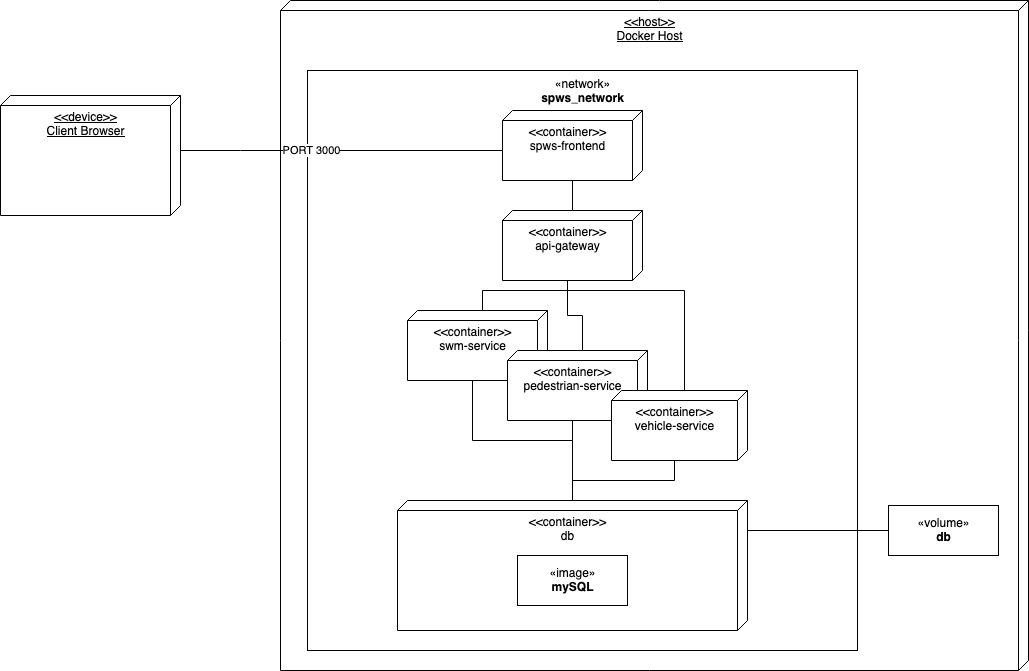

The diagram above was exported from draw.io. Its source (the exported page's mxGraphModel, read from the mxfile embedded in the PNG):
<mxGraphModel dx="1426" dy="808" grid="1" gridSize="10" guides="1" tooltips="1" connect="1" arrows="1" fold="1" page="1" pageScale="1" pageWidth="1169" pageHeight="827" math="0" shadow="0">
  <root>
    <mxCell id="0" />
    <mxCell id="1" parent="0" />
    <mxCell id="uI07R0e2qvxU2B34de7K-1" value="&lt;div&gt;&amp;lt;&amp;lt;host&amp;gt;&amp;gt;&lt;br&gt;&lt;/div&gt;&lt;div&gt;Docker Host&lt;/div&gt;" style="verticalAlign=top;align=center;spacingTop=8;spacingLeft=2;spacingRight=12;shape=cube;size=10;direction=south;fontStyle=4;html=1;" vertex="1" parent="1">
      <mxGeometry x="360" y="120" width="748" height="670" as="geometry" />
    </mxCell>
    <mxCell id="uI07R0e2qvxU2B34de7K-2" value="«network»&lt;br&gt;&lt;b&gt;spws_network&lt;/b&gt;" style="html=1;align=center;verticalAlign=top;" vertex="1" parent="1">
      <mxGeometry x="387" y="190" width="550" height="580" as="geometry" />
    </mxCell>
    <mxCell id="uI07R0e2qvxU2B34de7K-25" value="" style="edgeStyle=orthogonalEdgeStyle;rounded=0;orthogonalLoop=1;jettySize=auto;html=1;startArrow=none;startFill=0;endArrow=none;endFill=0;" edge="1" parent="1" source="uI07R0e2qvxU2B34de7K-3" target="uI07R0e2qvxU2B34de7K-4">
      <mxGeometry relative="1" as="geometry" />
    </mxCell>
    <mxCell id="uI07R0e2qvxU2B34de7K-3" value="&lt;div&gt;&amp;lt;&amp;lt;container&amp;gt;&amp;gt;&lt;/div&gt;&lt;div&gt;&lt;span style=&quot;font-size: 12px ; font-style: normal ; font-weight: normal ; letter-spacing: normal ; text-indent: 0px ; text-transform: none ; word-spacing: 0px ; display: inline ; float: none&quot;&gt;spws-frontend&lt;/span&gt;&lt;/div&gt;" style="verticalAlign=top;align=center;spacingTop=8;spacingLeft=2;spacingRight=12;shape=cube;size=10;direction=south;fontStyle=0;html=1;" vertex="1" parent="1">
      <mxGeometry x="582" y="230" width="140" height="70" as="geometry" />
    </mxCell>
    <mxCell id="uI07R0e2qvxU2B34de7K-27" style="edgeStyle=orthogonalEdgeStyle;rounded=0;orthogonalLoop=1;jettySize=auto;html=1;exitX=0;exitY=0;exitDx=0;exitDy=65;exitPerimeter=0;entryX=0;entryY=0;entryDx=70;entryDy=75;entryPerimeter=0;startArrow=none;startFill=0;endArrow=none;endFill=0;" edge="1" parent="1" source="uI07R0e2qvxU2B34de7K-6" target="uI07R0e2qvxU2B34de7K-4">
      <mxGeometry relative="1" as="geometry" />
    </mxCell>
    <mxCell id="uI07R0e2qvxU2B34de7K-28" style="edgeStyle=orthogonalEdgeStyle;rounded=0;orthogonalLoop=1;jettySize=auto;html=1;exitX=0;exitY=0;exitDx=70;exitDy=75;exitPerimeter=0;entryX=0;entryY=0;entryDx=0;entryDy=65;entryPerimeter=0;startArrow=none;startFill=0;endArrow=none;endFill=0;" edge="1" parent="1" source="uI07R0e2qvxU2B34de7K-4" target="uI07R0e2qvxU2B34de7K-5">
      <mxGeometry relative="1" as="geometry" />
    </mxCell>
    <mxCell id="uI07R0e2qvxU2B34de7K-31" style="edgeStyle=orthogonalEdgeStyle;rounded=0;orthogonalLoop=1;jettySize=auto;html=1;exitX=0;exitY=0;exitDx=70;exitDy=75;exitPerimeter=0;entryX=0;entryY=0;entryDx=0;entryDy=63;entryPerimeter=0;startArrow=none;startFill=0;endArrow=none;endFill=0;" edge="1" parent="1" source="uI07R0e2qvxU2B34de7K-4" target="uI07R0e2qvxU2B34de7K-7">
      <mxGeometry relative="1" as="geometry">
        <Array as="points">
          <mxPoint x="647" y="410" />
          <mxPoint x="764" y="410" />
        </Array>
      </mxGeometry>
    </mxCell>
    <mxCell id="uI07R0e2qvxU2B34de7K-4" value="&lt;div&gt;&amp;lt;&amp;lt;container&amp;gt;&amp;gt;&lt;/div&gt;&lt;div&gt;&lt;span style=&quot;font-size: 12px ; font-style: normal ; font-weight: normal ; letter-spacing: normal ; text-indent: 0px ; text-transform: none ; word-spacing: 0px ; text-decoration: none ; display: inline ; float: none&quot;&gt;api-gateway&lt;/span&gt;&lt;/div&gt;" style="verticalAlign=top;align=center;spacingTop=8;spacingLeft=2;spacingRight=12;shape=cube;size=10;direction=south;fontStyle=0;html=1;" vertex="1" parent="1">
      <mxGeometry x="582" y="330" width="140" height="70" as="geometry" />
    </mxCell>
    <mxCell id="uI07R0e2qvxU2B34de7K-6" value="&lt;div&gt;&amp;lt;&amp;lt;container&amp;gt;&amp;gt;&lt;/div&gt;&lt;div&gt;swm-service&lt;/div&gt;" style="verticalAlign=top;align=center;spacingTop=8;spacingLeft=2;spacingRight=12;shape=cube;size=10;direction=south;fontStyle=0;html=1;" vertex="1" parent="1">
      <mxGeometry x="487" y="430" width="140" height="70" as="geometry" />
    </mxCell>
    <mxCell id="uI07R0e2qvxU2B34de7K-5" value="&lt;div&gt;&amp;lt;&amp;lt;container&amp;gt;&amp;gt;&lt;/div&gt;&lt;div&gt;&lt;span style=&quot;font-size: 12px ; font-style: normal ; font-weight: normal ; letter-spacing: normal ; text-indent: 0px ; text-transform: none ; word-spacing: 0px ; text-decoration: none ; display: inline ; float: none&quot;&gt;pedestrian-service&lt;/span&gt;&lt;br&gt;&lt;span style=&quot;font-size: 12px ; font-style: normal ; font-weight: normal ; letter-spacing: normal ; text-indent: 0px ; text-transform: none ; word-spacing: 0px ; display: inline ; float: none&quot;&gt;&lt;/span&gt;&lt;/div&gt;" style="verticalAlign=top;align=center;spacingTop=8;spacingLeft=2;spacingRight=12;shape=cube;size=10;direction=south;fontStyle=0;html=1;" vertex="1" parent="1">
      <mxGeometry x="587" y="470" width="140" height="70" as="geometry" />
    </mxCell>
    <mxCell id="uI07R0e2qvxU2B34de7K-7" value="&lt;div&gt;&amp;lt;&amp;lt;container&amp;gt;&amp;gt;&lt;/div&gt;&lt;div&gt;vehicle-service&lt;/div&gt;" style="verticalAlign=top;align=center;spacingTop=8;spacingLeft=2;spacingRight=12;shape=cube;size=10;direction=south;fontStyle=0;html=1;" vertex="1" parent="1">
      <mxGeometry x="691" y="510" width="136" height="70" as="geometry" />
    </mxCell>
    <mxCell id="uI07R0e2qvxU2B34de7K-49" style="edgeStyle=none;rounded=0;jumpStyle=none;orthogonalLoop=1;jettySize=auto;html=1;exitX=0;exitY=0;exitDx=55;exitDy=0;exitPerimeter=0;entryX=0;entryY=0;entryDx=40;entryDy=140;entryPerimeter=0;startArrow=none;startFill=0;endArrow=none;endFill=0;strokeColor=#000000;" edge="1" parent="1" source="uI07R0e2qvxU2B34de7K-9" target="uI07R0e2qvxU2B34de7K-3">
      <mxGeometry relative="1" as="geometry">
        <Array as="points">
          <mxPoint x="320" y="270" />
        </Array>
      </mxGeometry>
    </mxCell>
    <mxCell id="uI07R0e2qvxU2B34de7K-50" value="&lt;div&gt;PORT 3000&lt;/div&gt;" style="edgeLabel;html=1;align=center;verticalAlign=middle;resizable=0;points=[];" vertex="1" connectable="0" parent="uI07R0e2qvxU2B34de7K-49">
      <mxGeometry x="-0.4845" y="1" relative="1" as="geometry">
        <mxPoint x="47" as="offset" />
      </mxGeometry>
    </mxCell>
    <mxCell id="uI07R0e2qvxU2B34de7K-9" value="&lt;div&gt;&amp;lt;&amp;lt;device&amp;gt;&amp;gt;&lt;/div&gt;&lt;div&gt;Client Browser&lt;br&gt;&lt;/div&gt;" style="verticalAlign=top;align=center;spacingTop=8;spacingLeft=2;spacingRight=12;shape=cube;size=10;direction=south;fontStyle=4;html=1;" vertex="1" parent="1">
      <mxGeometry x="80" y="215" width="180" height="120" as="geometry" />
    </mxCell>
    <mxCell id="uI07R0e2qvxU2B34de7K-42" style="edgeStyle=orthogonalEdgeStyle;rounded=0;orthogonalLoop=1;jettySize=auto;html=1;exitX=0;exitY=0;exitDx=0;exitDy=170;exitPerimeter=0;entryX=0;entryY=0;entryDx=70;entryDy=75;entryPerimeter=0;startArrow=none;startFill=0;endArrow=none;endFill=0;" edge="1" parent="1" source="uI07R0e2qvxU2B34de7K-33" target="uI07R0e2qvxU2B34de7K-5">
      <mxGeometry relative="1" as="geometry">
        <Array as="points">
          <mxPoint x="652" y="620" />
        </Array>
      </mxGeometry>
    </mxCell>
    <mxCell id="uI07R0e2qvxU2B34de7K-43" style="edgeStyle=orthogonalEdgeStyle;rounded=0;orthogonalLoop=1;jettySize=auto;html=1;exitX=0;exitY=0;exitDx=0;exitDy=170;exitPerimeter=0;entryX=0;entryY=0;entryDx=70;entryDy=73;entryPerimeter=0;startArrow=none;startFill=0;endArrow=none;endFill=0;" edge="1" parent="1" source="uI07R0e2qvxU2B34de7K-33" target="uI07R0e2qvxU2B34de7K-7">
      <mxGeometry relative="1" as="geometry">
        <Array as="points">
          <mxPoint x="652" y="620" />
          <mxPoint x="652" y="600" />
          <mxPoint x="754" y="600" />
        </Array>
      </mxGeometry>
    </mxCell>
    <mxCell id="uI07R0e2qvxU2B34de7K-45" style="edgeStyle=orthogonalEdgeStyle;rounded=0;orthogonalLoop=1;jettySize=auto;html=1;exitX=0;exitY=0;exitDx=0;exitDy=170;exitPerimeter=0;entryX=0;entryY=0;entryDx=70;entryDy=75;entryPerimeter=0;startArrow=none;startFill=0;endArrow=none;endFill=0;" edge="1" parent="1" source="uI07R0e2qvxU2B34de7K-33" target="uI07R0e2qvxU2B34de7K-6">
      <mxGeometry relative="1" as="geometry">
        <Array as="points">
          <mxPoint x="652" y="620" />
          <mxPoint x="652" y="560" />
          <mxPoint x="552" y="560" />
        </Array>
      </mxGeometry>
    </mxCell>
    <mxCell id="uI07R0e2qvxU2B34de7K-46" style="edgeStyle=none;rounded=0;jumpStyle=none;orthogonalLoop=1;jettySize=auto;html=1;exitX=0;exitY=0;exitDx=30;exitDy=0;exitPerimeter=0;entryX=0;entryY=0.5;entryDx=0;entryDy=0;startArrow=none;startFill=0;endArrow=none;endFill=0;strokeColor=#000000;" edge="1" parent="1" source="uI07R0e2qvxU2B34de7K-33" target="uI07R0e2qvxU2B34de7K-40">
      <mxGeometry relative="1" as="geometry" />
    </mxCell>
    <mxCell id="uI07R0e2qvxU2B34de7K-33" value="&lt;div&gt;&amp;lt;&amp;lt;container&amp;gt;&amp;gt;&lt;/div&gt;&lt;div&gt;db&lt;/div&gt;" style="verticalAlign=top;align=center;spacingTop=8;spacingLeft=2;spacingRight=12;shape=cube;size=10;direction=south;fontStyle=0;html=1;" vertex="1" parent="1">
      <mxGeometry x="477" y="620" width="350" height="130" as="geometry" />
    </mxCell>
    <mxCell id="uI07R0e2qvxU2B34de7K-40" value="«volume»&lt;br&gt;&lt;b&gt;db&lt;/b&gt;" style="html=1;align=center;" vertex="1" parent="1">
      <mxGeometry x="968" y="625" width="110" height="50" as="geometry" />
    </mxCell>
    <mxCell id="uI07R0e2qvxU2B34de7K-51" value="«image»&lt;br&gt;&lt;b&gt;mySQL&lt;/b&gt;" style="html=1;align=center;" vertex="1" parent="1">
      <mxGeometry x="597" y="675" width="110" height="50" as="geometry" />
    </mxCell>
  </root>
</mxGraphModel>